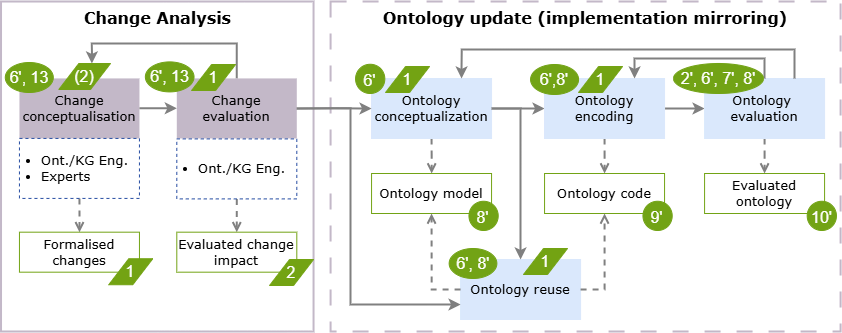

The diagram above was exported from draw.io. Its source (the exported page's mxGraphModel, read from the mxfile embedded in the PNG):
<mxGraphModel dx="3549" dy="1022" grid="1" gridSize="10" guides="1" tooltips="1" connect="1" arrows="1" fold="1" page="1" pageScale="1" pageWidth="827" pageHeight="1169" math="0" shadow="0">
  <root>
    <mxCell id="3ijAc-HE3SKjde7g0DXC-0" />
    <mxCell id="3ijAc-HE3SKjde7g0DXC-1" parent="3ijAc-HE3SKjde7g0DXC-0" />
    <mxCell id="3ijAc-HE3SKjde7g0DXC-31" value="" style="edgeStyle=orthogonalEdgeStyle;rounded=0;orthogonalLoop=1;jettySize=auto;html=1;endArrow=classic;endFill=1;strokeColor=#264DA2;strokeWidth=2;" parent="3ijAc-HE3SKjde7g0DXC-1" edge="1">
      <mxGeometry relative="1" as="geometry">
        <mxPoint x="1481.7600000000002" y="-458" as="sourcePoint" />
      </mxGeometry>
    </mxCell>
    <mxCell id="3ijAc-HE3SKjde7g0DXC-32" value="" style="edgeStyle=orthogonalEdgeStyle;rounded=0;orthogonalLoop=1;jettySize=auto;html=1;endArrow=classic;endFill=1;strokeColor=#264DA2;strokeWidth=2;" parent="3ijAc-HE3SKjde7g0DXC-1" edge="1">
      <mxGeometry relative="1" as="geometry">
        <mxPoint x="1631.7600000000002" y="-458" as="sourcePoint" />
      </mxGeometry>
    </mxCell>
    <mxCell id="oJlSZlRaGIZEYQpj5maJ-0" value="&lt;font style=&quot;font-size: 16px;&quot;&gt;Change Analysis&lt;/font&gt;" style="rounded=0;whiteSpace=wrap;html=1;fillColor=none;fontColor=#000000;fontFamily=Verdana;fontSize=13;strokeColor=light-dark(#C3B8C8,#C3B8C8);gradientColor=none;verticalAlign=top;fontStyle=1;strokeWidth=2;" vertex="1" parent="3ijAc-HE3SKjde7g0DXC-1">
      <mxGeometry x="-1279.48" y="229" width="312.54" height="330" as="geometry" />
    </mxCell>
    <mxCell id="oJlSZlRaGIZEYQpj5maJ-1" value="&lt;font color=&quot;#000000&quot;&gt;Change&lt;br&gt;conceptualisation&lt;/font&gt;" style="rounded=0;whiteSpace=wrap;html=1;fillColor=light-dark(#C3B8C8,#C3B8C8);fontColor=#FFFFFF;fontFamily=Verdana;fontSize=13;strokeColor=none;gradientColor=none;" vertex="1" parent="3ijAc-HE3SKjde7g0DXC-1">
      <mxGeometry x="-1261.0499999999993" y="305.92" width="120" height="60" as="geometry" />
    </mxCell>
    <mxCell id="oJlSZlRaGIZEYQpj5maJ-2" value="" style="edgeStyle=orthogonalEdgeStyle;rounded=0;orthogonalLoop=1;jettySize=auto;html=1;endArrow=classic;endFill=1;strokeColor=light-dark(#808080,#7F4D80);strokeWidth=2;" edge="1" parent="3ijAc-HE3SKjde7g0DXC-1" source="oJlSZlRaGIZEYQpj5maJ-1" target="oJlSZlRaGIZEYQpj5maJ-4">
      <mxGeometry relative="1" as="geometry">
        <mxPoint x="-628.2399999999994" y="344.53" as="targetPoint" />
        <mxPoint x="-988.2399999999996" y="345.53" as="sourcePoint" />
      </mxGeometry>
    </mxCell>
    <mxCell id="oJlSZlRaGIZEYQpj5maJ-3" style="edgeStyle=orthogonalEdgeStyle;rounded=0;orthogonalLoop=1;jettySize=auto;html=1;exitX=0.5;exitY=0;exitDx=0;exitDy=0;strokeColor=light-dark(#808080,#7F4D80);strokeWidth=2;align=center;verticalAlign=middle;fontFamily=Helvetica;fontSize=11;fontColor=default;labelBackgroundColor=default;endArrow=classic;endFill=1;entryX=0.64;entryY=-0.001;entryDx=0;entryDy=0;entryPerimeter=0;" edge="1" parent="3ijAc-HE3SKjde7g0DXC-1" source="oJlSZlRaGIZEYQpj5maJ-4" target="oJlSZlRaGIZEYQpj5maJ-43">
      <mxGeometry relative="1" as="geometry" />
    </mxCell>
    <mxCell id="oJlSZlRaGIZEYQpj5maJ-4" value="&lt;font color=&quot;#000000&quot;&gt;Change evaluation&lt;br&gt;&lt;/font&gt;" style="rounded=0;whiteSpace=wrap;html=1;fillColor=light-dark(#C3B8C8,#C3B8C8);fontColor=#FFFFFF;fontFamily=Verdana;fontSize=13;strokeColor=none;gradientColor=none;" vertex="1" parent="3ijAc-HE3SKjde7g0DXC-1">
      <mxGeometry x="-1103.6999999999994" y="305.92" width="120" height="60" as="geometry" />
    </mxCell>
    <mxCell id="oJlSZlRaGIZEYQpj5maJ-5" style="edgeStyle=orthogonalEdgeStyle;rounded=0;orthogonalLoop=1;jettySize=auto;html=1;endArrow=open;endFill=0;strokeWidth=2;dashed=1;strokeColor=light-dark(#808080,#7F4D80);exitX=0.5;exitY=1;exitDx=0;exitDy=0;" edge="1" parent="3ijAc-HE3SKjde7g0DXC-1" source="oJlSZlRaGIZEYQpj5maJ-12" target="oJlSZlRaGIZEYQpj5maJ-6">
      <mxGeometry relative="1" as="geometry">
        <mxPoint x="-1042.0700000000002" y="429.71000000000004" as="sourcePoint" />
      </mxGeometry>
    </mxCell>
    <mxCell id="oJlSZlRaGIZEYQpj5maJ-6" value="&lt;font color=&quot;#000000&quot;&gt;Evaluated change impact&lt;br&gt;&lt;/font&gt;" style="rounded=0;whiteSpace=wrap;html=1;fontColor=#FFFFFF;fontFamily=Verdana;fontSize=13;gradientColor=none;strokeColor=#72A315;" vertex="1" parent="3ijAc-HE3SKjde7g0DXC-1">
      <mxGeometry x="-1103.7000000000003" y="459.67999999999995" width="120" height="40" as="geometry" />
    </mxCell>
    <mxCell id="oJlSZlRaGIZEYQpj5maJ-7" style="edgeStyle=orthogonalEdgeStyle;rounded=0;orthogonalLoop=1;jettySize=auto;html=1;endArrow=open;endFill=0;strokeWidth=2;dashed=1;strokeColor=light-dark(#808080,#7F4D80);exitX=0.5;exitY=1;exitDx=0;exitDy=0;" edge="1" parent="3ijAc-HE3SKjde7g0DXC-1" source="oJlSZlRaGIZEYQpj5maJ-11" target="oJlSZlRaGIZEYQpj5maJ-8">
      <mxGeometry relative="1" as="geometry">
        <mxPoint x="-1201.08" y="435.91999999999996" as="sourcePoint" />
      </mxGeometry>
    </mxCell>
    <mxCell id="oJlSZlRaGIZEYQpj5maJ-8" value="&lt;font color=&quot;#000000&quot;&gt;Formalised changes&lt;br&gt;&lt;/font&gt;" style="rounded=0;whiteSpace=wrap;html=1;fontColor=#FFFFFF;fontFamily=Verdana;fontSize=13;gradientColor=none;strokeColor=#72A315;" vertex="1" parent="3ijAc-HE3SKjde7g0DXC-1">
      <mxGeometry x="-1261.0500000000002" y="459.67999999999995" width="120" height="40" as="geometry" />
    </mxCell>
    <mxCell id="oJlSZlRaGIZEYQpj5maJ-9" value="6', 13" style="ellipse;whiteSpace=wrap;html=1;strokeColor=#72A315;fillColor=#72A315;fontSize=16;fontColor=#FFFFFF;" vertex="1" parent="3ijAc-HE3SKjde7g0DXC-1">
      <mxGeometry x="-1275.2099999999996" y="290" width="48" height="30" as="geometry" />
    </mxCell>
    <mxCell id="oJlSZlRaGIZEYQpj5maJ-10" value="6', 13" style="ellipse;whiteSpace=wrap;html=1;strokeColor=#72A315;fillColor=#72A315;fontSize=16;fontColor=#FFFFFF;" vertex="1" parent="3ijAc-HE3SKjde7g0DXC-1">
      <mxGeometry x="-1135.1399999999999" y="289.4" width="48.66" height="30" as="geometry" />
    </mxCell>
    <mxCell id="oJlSZlRaGIZEYQpj5maJ-11" value="&lt;ul&gt;&lt;li&gt;Ont./KG Eng.&lt;/li&gt;&lt;li&gt;Experts&lt;/li&gt;&lt;/ul&gt;" style="rounded=0;whiteSpace=wrap;html=1;fillColor=none;fontColor=#000000;fontFamily=Verdana;fontSize=13;strokeColor=#264DA2;dashed=1;spacingLeft=-20;align=left;" vertex="1" parent="3ijAc-HE3SKjde7g0DXC-1">
      <mxGeometry x="-1261.0499999999997" y="365.91999999999996" width="120" height="60" as="geometry" />
    </mxCell>
    <mxCell id="oJlSZlRaGIZEYQpj5maJ-12" value="&lt;ul&gt;&lt;li&gt;Ont./KG Eng.&lt;/li&gt;&lt;/ul&gt;" style="rounded=0;whiteSpace=wrap;html=1;fillColor=none;fontColor=#000000;fontFamily=Verdana;fontSize=13;strokeColor=#264DA2;dashed=1;spacingLeft=-20;align=left;" vertex="1" parent="3ijAc-HE3SKjde7g0DXC-1">
      <mxGeometry x="-1103.6999999999998" y="366.4" width="120" height="60" as="geometry" />
    </mxCell>
    <mxCell id="oJlSZlRaGIZEYQpj5maJ-13" value="&lt;font style=&quot;font-size: 16px;&quot;&gt;Ontology update (implementation mirroring)&lt;/font&gt;" style="rounded=0;whiteSpace=wrap;html=1;fillColor=none;fontColor=#000000;fontFamily=Verdana;fontSize=13;strokeColor=light-dark(#c3b8c8, #7F4D80);gradientColor=none;verticalAlign=top;fontStyle=1;strokeWidth=2;dashed=1;dashPattern=8 8;" vertex="1" parent="3ijAc-HE3SKjde7g0DXC-1">
      <mxGeometry x="-949.9199999999998" y="229" width="510" height="330" as="geometry" />
    </mxCell>
    <mxCell id="oJlSZlRaGIZEYQpj5maJ-14" value="" style="edgeStyle=orthogonalEdgeStyle;rounded=0;orthogonalLoop=1;jettySize=auto;html=1;endArrow=classic;endFill=1;strokeColor=light-dark(#808080,#7F4D80);strokeWidth=2;" edge="1" parent="3ijAc-HE3SKjde7g0DXC-1" source="oJlSZlRaGIZEYQpj5maJ-16" target="oJlSZlRaGIZEYQpj5maJ-20">
      <mxGeometry relative="1" as="geometry" />
    </mxCell>
    <mxCell id="oJlSZlRaGIZEYQpj5maJ-15" value="" style="edgeStyle=orthogonalEdgeStyle;rounded=0;orthogonalLoop=1;jettySize=auto;html=1;endArrow=open;endFill=0;strokeWidth=2;dashed=1;strokeColor=#808080;exitX=0.5;exitY=1;exitDx=0;exitDy=0;" edge="1" parent="3ijAc-HE3SKjde7g0DXC-1" source="oJlSZlRaGIZEYQpj5maJ-16" target="oJlSZlRaGIZEYQpj5maJ-17">
      <mxGeometry relative="1" as="geometry">
        <mxPoint x="-848.1799999999997" y="371" as="sourcePoint" />
      </mxGeometry>
    </mxCell>
    <mxCell id="oJlSZlRaGIZEYQpj5maJ-16" value="&lt;font color=&quot;#000000&quot;&gt;Ontology conceptualization&lt;/font&gt;" style="rounded=0;whiteSpace=wrap;html=1;fillColor=#dae8fc;fontFamily=Verdana;fontSize=13;strokeColor=#DAE8FC;" vertex="1" parent="3ijAc-HE3SKjde7g0DXC-1">
      <mxGeometry x="-908.9399999999998" y="306" width="120" height="60" as="geometry" />
    </mxCell>
    <mxCell id="oJlSZlRaGIZEYQpj5maJ-17" value="&lt;font color=&quot;#000000&quot;&gt;Ontology model&lt;/font&gt;" style="rounded=0;whiteSpace=wrap;html=1;fillColor=none;fontColor=#FFFFFF;fontFamily=Verdana;fontSize=13;gradientColor=none;strokeColor=#72A315;" vertex="1" parent="3ijAc-HE3SKjde7g0DXC-1">
      <mxGeometry x="-908.9399999999998" y="401.0000000000002" width="120" height="40" as="geometry" />
    </mxCell>
    <mxCell id="oJlSZlRaGIZEYQpj5maJ-18" value="" style="edgeStyle=orthogonalEdgeStyle;rounded=0;orthogonalLoop=1;jettySize=auto;html=1;endArrow=classic;endFill=1;strokeColor=light-dark(#808080,#7F4D80);strokeWidth=2;" edge="1" parent="3ijAc-HE3SKjde7g0DXC-1" source="oJlSZlRaGIZEYQpj5maJ-20" target="oJlSZlRaGIZEYQpj5maJ-22">
      <mxGeometry relative="1" as="geometry" />
    </mxCell>
    <mxCell id="oJlSZlRaGIZEYQpj5maJ-19" value="" style="edgeStyle=orthogonalEdgeStyle;rounded=0;orthogonalLoop=1;jettySize=auto;html=1;endArrow=open;endFill=0;strokeWidth=2;dashed=1;strokeColor=#808080;exitX=0.5;exitY=1;exitDx=0;exitDy=0;" edge="1" parent="3ijAc-HE3SKjde7g0DXC-1" source="oJlSZlRaGIZEYQpj5maJ-20" target="oJlSZlRaGIZEYQpj5maJ-23">
      <mxGeometry relative="1" as="geometry">
        <mxPoint x="-675.92" y="391" as="targetPoint" />
        <mxPoint x="-675.9799999999999" y="371" as="sourcePoint" />
      </mxGeometry>
    </mxCell>
    <mxCell id="oJlSZlRaGIZEYQpj5maJ-20" value="&lt;span style=&quot;color: rgb(0 , 0 , 0)&quot;&gt;Ontology encoding&lt;/span&gt;" style="rounded=0;whiteSpace=wrap;html=1;fillColor=#dae8fc;fontFamily=Verdana;fontSize=13;strokeColor=#DAE8FC;" vertex="1" parent="3ijAc-HE3SKjde7g0DXC-1">
      <mxGeometry x="-735.9399999999998" y="306" width="120" height="60" as="geometry" />
    </mxCell>
    <mxCell id="oJlSZlRaGIZEYQpj5maJ-21" style="edgeStyle=orthogonalEdgeStyle;rounded=0;orthogonalLoop=1;jettySize=auto;html=1;exitX=0.5;exitY=1;exitDx=0;exitDy=0;endArrow=open;endFill=0;strokeWidth=2;dashed=1;strokeColor=#808080;" edge="1" parent="3ijAc-HE3SKjde7g0DXC-1" source="oJlSZlRaGIZEYQpj5maJ-22" target="oJlSZlRaGIZEYQpj5maJ-24">
      <mxGeometry relative="1" as="geometry">
        <mxPoint x="-515.9200000000004" y="371" as="sourcePoint" />
      </mxGeometry>
    </mxCell>
    <mxCell id="oJlSZlRaGIZEYQpj5maJ-22" value="&lt;span style=&quot;color: rgb(0 , 0 , 0)&quot;&gt;Ontology&amp;nbsp;&lt;br&gt;&lt;/span&gt;&lt;font color=&quot;#000000&quot;&gt;evaluation&lt;/font&gt;" style="rounded=0;whiteSpace=wrap;html=1;fillColor=#dae8fc;fontFamily=Verdana;fontSize=13;strokeColor=#DAE8FC;" vertex="1" parent="3ijAc-HE3SKjde7g0DXC-1">
      <mxGeometry x="-575.92" y="306" width="120" height="60" as="geometry" />
    </mxCell>
    <mxCell id="oJlSZlRaGIZEYQpj5maJ-23" value="&lt;font color=&quot;#000000&quot;&gt;Ontology code&lt;/font&gt;" style="rounded=0;whiteSpace=wrap;html=1;fillColor=none;fontColor=#FFFFFF;fontFamily=Verdana;fontSize=13;gradientColor=none;strokeColor=#72A315;" vertex="1" parent="3ijAc-HE3SKjde7g0DXC-1">
      <mxGeometry x="-735.9399999999998" y="401.0000000000002" width="120" height="40" as="geometry" />
    </mxCell>
    <mxCell id="oJlSZlRaGIZEYQpj5maJ-24" value="&lt;font color=&quot;#000000&quot;&gt;Evaluated ontology&lt;/font&gt;" style="rounded=0;whiteSpace=wrap;html=1;fillColor=none;fontColor=#FFFFFF;fontFamily=Verdana;fontSize=13;gradientColor=none;strokeColor=#72A315;" vertex="1" parent="3ijAc-HE3SKjde7g0DXC-1">
      <mxGeometry x="-575.92" y="401.0000000000002" width="120" height="40" as="geometry" />
    </mxCell>
    <mxCell id="oJlSZlRaGIZEYQpj5maJ-25" value="&lt;font color=&quot;#000000&quot;&gt;Ontology reuse&lt;/font&gt;" style="rounded=0;whiteSpace=wrap;html=1;fillColor=#dae8fc;fontFamily=Verdana;fontSize=13;strokeColor=#DAE8FC;" vertex="1" parent="3ijAc-HE3SKjde7g0DXC-1">
      <mxGeometry x="-819.92" y="487" width="120" height="60" as="geometry" />
    </mxCell>
    <mxCell id="oJlSZlRaGIZEYQpj5maJ-26" style="edgeStyle=orthogonalEdgeStyle;rounded=0;orthogonalLoop=1;jettySize=auto;html=1;exitX=1;exitY=0.5;exitDx=0;exitDy=0;endArrow=classic;endFill=1;strokeColor=#808080;strokeWidth=2;" edge="1" parent="3ijAc-HE3SKjde7g0DXC-1" source="oJlSZlRaGIZEYQpj5maJ-16" target="oJlSZlRaGIZEYQpj5maJ-25">
      <mxGeometry relative="1" as="geometry">
        <mxPoint x="-921.92" y="291" as="sourcePoint" />
        <mxPoint x="-811.92" y="551" as="targetPoint" />
      </mxGeometry>
    </mxCell>
    <mxCell id="oJlSZlRaGIZEYQpj5maJ-27" style="edgeStyle=orthogonalEdgeStyle;rounded=0;orthogonalLoop=1;jettySize=auto;html=1;exitX=0.5;exitY=0;exitDx=0;exitDy=0;entryX=0.75;entryY=0;entryDx=0;entryDy=0;endArrow=classic;endFill=1;strokeColor=#808080;strokeWidth=2;" edge="1" parent="3ijAc-HE3SKjde7g0DXC-1" source="oJlSZlRaGIZEYQpj5maJ-22" target="oJlSZlRaGIZEYQpj5maJ-20">
      <mxGeometry relative="1" as="geometry">
        <mxPoint x="-665.92" y="516" as="sourcePoint" />
        <mxPoint x="-665.92" y="476" as="targetPoint" />
      </mxGeometry>
    </mxCell>
    <mxCell id="oJlSZlRaGIZEYQpj5maJ-28" style="edgeStyle=orthogonalEdgeStyle;rounded=0;orthogonalLoop=1;jettySize=auto;html=1;entryX=0.75;entryY=0;entryDx=0;entryDy=0;endArrow=classic;endFill=1;strokeColor=#808080;strokeWidth=2;exitX=0.75;exitY=0;exitDx=0;exitDy=0;" edge="1" parent="3ijAc-HE3SKjde7g0DXC-1" source="oJlSZlRaGIZEYQpj5maJ-22" target="oJlSZlRaGIZEYQpj5maJ-16">
      <mxGeometry relative="1" as="geometry">
        <mxPoint x="-521.92" y="306" as="sourcePoint" />
        <mxPoint x="-671.92" y="316" as="targetPoint" />
        <Array as="points">
          <mxPoint x="-485.9999999999999" y="277" />
          <mxPoint x="-818.9999999999999" y="277" />
        </Array>
      </mxGeometry>
    </mxCell>
    <mxCell id="oJlSZlRaGIZEYQpj5maJ-29" style="edgeStyle=orthogonalEdgeStyle;rounded=0;orthogonalLoop=1;jettySize=auto;html=1;entryX=0;entryY=0.5;entryDx=0;entryDy=0;endArrow=classic;endFill=1;strokeColor=light-dark(#808080,#7F4D80);strokeWidth=2;exitX=1;exitY=0.5;exitDx=0;exitDy=0;" edge="1" parent="3ijAc-HE3SKjde7g0DXC-1" source="oJlSZlRaGIZEYQpj5maJ-4" target="oJlSZlRaGIZEYQpj5maJ-16">
      <mxGeometry relative="1" as="geometry">
        <mxPoint x="-1020" y="180" as="sourcePoint" />
        <mxPoint x="-847.92" y="316" as="targetPoint" />
      </mxGeometry>
    </mxCell>
    <mxCell id="oJlSZlRaGIZEYQpj5maJ-30" style="edgeStyle=orthogonalEdgeStyle;rounded=0;orthogonalLoop=1;jettySize=auto;html=1;entryX=0;entryY=0.75;entryDx=0;entryDy=0;endArrow=classic;endFill=1;strokeColor=#808080;strokeWidth=2;exitX=1;exitY=0.5;exitDx=0;exitDy=0;" edge="1" parent="3ijAc-HE3SKjde7g0DXC-1" source="oJlSZlRaGIZEYQpj5maJ-4" target="oJlSZlRaGIZEYQpj5maJ-25">
      <mxGeometry relative="1" as="geometry">
        <Array as="points">
          <mxPoint x="-930" y="336" />
          <mxPoint x="-930" y="532" />
        </Array>
        <mxPoint x="-1000" y="180" as="sourcePoint" />
        <mxPoint x="-845.92" y="494" as="targetPoint" />
      </mxGeometry>
    </mxCell>
    <mxCell id="oJlSZlRaGIZEYQpj5maJ-31" value="" style="edgeStyle=orthogonalEdgeStyle;rounded=0;orthogonalLoop=1;jettySize=auto;html=1;endArrow=open;endFill=0;strokeWidth=2;strokeColor=#808080;dashed=1;exitX=0;exitY=0.5;exitDx=0;exitDy=0;entryX=0.5;entryY=1;entryDx=0;entryDy=0;" edge="1" parent="3ijAc-HE3SKjde7g0DXC-1" source="oJlSZlRaGIZEYQpj5maJ-25" target="oJlSZlRaGIZEYQpj5maJ-17">
      <mxGeometry relative="1" as="geometry">
        <mxPoint x="-836.92" y="537" as="sourcePoint" />
        <mxPoint x="-1314.9199999999996" y="426" as="targetPoint" />
      </mxGeometry>
    </mxCell>
    <mxCell id="oJlSZlRaGIZEYQpj5maJ-32" value="" style="edgeStyle=orthogonalEdgeStyle;rounded=0;orthogonalLoop=1;jettySize=auto;html=1;endArrow=open;endFill=0;strokeWidth=2;strokeColor=#808080;dashed=1;exitX=1;exitY=0.5;exitDx=0;exitDy=0;entryX=0.5;entryY=1;entryDx=0;entryDy=0;" edge="1" parent="3ijAc-HE3SKjde7g0DXC-1" source="oJlSZlRaGIZEYQpj5maJ-25" target="oJlSZlRaGIZEYQpj5maJ-23">
      <mxGeometry relative="1" as="geometry">
        <mxPoint x="-809.92" y="547" as="sourcePoint" />
        <mxPoint x="-821.92" y="479" as="targetPoint" />
      </mxGeometry>
    </mxCell>
    <mxCell id="oJlSZlRaGIZEYQpj5maJ-33" value="9'" style="ellipse;whiteSpace=wrap;html=1;aspect=fixed;fontSize=16;fontColor=#FFFFFF;strokeColor=#72A315;fillColor=#72A315;verticalAlign=top;" vertex="1" parent="3ijAc-HE3SKjde7g0DXC-1">
      <mxGeometry x="-637.5399999999998" y="428.76" width="29.24" height="29.24" as="geometry" />
    </mxCell>
    <mxCell id="oJlSZlRaGIZEYQpj5maJ-34" value="6'" style="ellipse;whiteSpace=wrap;html=1;aspect=fixed;fontSize=16;fontColor=#FFFFFF;strokeColor=#72A315;fillColor=#72A315;verticalAlign=top;" vertex="1" parent="3ijAc-HE3SKjde7g0DXC-1">
      <mxGeometry x="-924.92" y="291.76" width="29.24" height="29.24" as="geometry" />
    </mxCell>
    <mxCell id="oJlSZlRaGIZEYQpj5maJ-35" value="8'" style="ellipse;whiteSpace=wrap;html=1;aspect=fixed;fontSize=16;fontColor=#FFFFFF;strokeColor=#72A315;fillColor=#72A315;verticalAlign=top;" vertex="1" parent="3ijAc-HE3SKjde7g0DXC-1">
      <mxGeometry x="-811.5399999999998" y="428.76" width="29.24" height="29.24" as="geometry" />
    </mxCell>
    <mxCell id="oJlSZlRaGIZEYQpj5maJ-36" value="2', 6', 7', 8'" style="ellipse;whiteSpace=wrap;html=1;strokeColor=#72A315;fillColor=#72A315;fontSize=16;fontColor=#FFFFFF;" vertex="1" parent="3ijAc-HE3SKjde7g0DXC-1">
      <mxGeometry x="-606.9999999999999" y="291" width="90" height="30" as="geometry" />
    </mxCell>
    <mxCell id="oJlSZlRaGIZEYQpj5maJ-37" value="10'" style="ellipse;whiteSpace=wrap;html=1;aspect=fixed;fontSize=16;fontColor=#FFFFFF;strokeColor=#72A315;fillColor=#72A315;verticalAlign=top;" vertex="1" parent="3ijAc-HE3SKjde7g0DXC-1">
      <mxGeometry x="-473.3000000000002" y="428.76" width="29.24" height="29.24" as="geometry" />
    </mxCell>
    <mxCell id="oJlSZlRaGIZEYQpj5maJ-38" value="6',8'" style="ellipse;whiteSpace=wrap;html=1;strokeColor=#72A315;fillColor=#72A315;fontSize=16;fontColor=#FFFFFF;" vertex="1" parent="3ijAc-HE3SKjde7g0DXC-1">
      <mxGeometry x="-749.92" y="292" width="48" height="30" as="geometry" />
    </mxCell>
    <mxCell id="oJlSZlRaGIZEYQpj5maJ-39" value="6', 8'" style="ellipse;whiteSpace=wrap;html=1;strokeColor=#72A315;fillColor=#72A315;fontSize=16;fontColor=#FFFFFF;" vertex="1" parent="3ijAc-HE3SKjde7g0DXC-1">
      <mxGeometry x="-831.34" y="476" width="47.72" height="30" as="geometry" />
    </mxCell>
    <mxCell id="oJlSZlRaGIZEYQpj5maJ-40" value="1" style="shape=parallelogram;perimeter=parallelogramPerimeter;whiteSpace=wrap;html=1;fixedSize=1;fillColor=light-dark(#73A313,#7F4D80);strokeColor=light-dark(#73A313,#7F4D80);fontSize=16;fontColor=#FFFFFF;" vertex="1" parent="3ijAc-HE3SKjde7g0DXC-1">
      <mxGeometry x="-1171.74" y="486.24" width="44" height="26" as="geometry" />
    </mxCell>
    <mxCell id="oJlSZlRaGIZEYQpj5maJ-41" value="2" style="shape=parallelogram;perimeter=parallelogramPerimeter;whiteSpace=wrap;html=1;fixedSize=1;fillColor=light-dark(#73A313,#7F4D80);strokeColor=light-dark(#73A313,#7F4D80);fontSize=16;fontColor=#FFFFFF;" vertex="1" parent="3ijAc-HE3SKjde7g0DXC-1">
      <mxGeometry x="-1010.9399999999999" y="487" width="44" height="26" as="geometry" />
    </mxCell>
    <mxCell id="oJlSZlRaGIZEYQpj5maJ-42" value="1" style="shape=parallelogram;perimeter=parallelogramPerimeter;whiteSpace=wrap;html=1;fixedSize=1;fillColor=light-dark(#73A313,#7F4D80);strokeColor=light-dark(#73A313,#7F4D80);fontSize=16;fontColor=#FFFFFF;" vertex="1" parent="3ijAc-HE3SKjde7g0DXC-1">
      <mxGeometry x="-1088.9099999999999" y="292" width="44" height="26" as="geometry" />
    </mxCell>
    <mxCell id="oJlSZlRaGIZEYQpj5maJ-43" value="(2)" style="shape=parallelogram;perimeter=parallelogramPerimeter;whiteSpace=wrap;html=1;fixedSize=1;fillColor=light-dark(#73A313,#7F4D80);strokeColor=light-dark(#73A313,#7F4D80);fontSize=16;fontColor=#FFFFFF;" vertex="1" parent="3ijAc-HE3SKjde7g0DXC-1">
      <mxGeometry x="-1221.67" y="291" width="51.67" height="26" as="geometry" />
    </mxCell>
    <mxCell id="oJlSZlRaGIZEYQpj5maJ-44" value="1" style="shape=parallelogram;perimeter=parallelogramPerimeter;whiteSpace=wrap;html=1;fixedSize=1;fillColor=light-dark(#73A313,#7F4D80);strokeColor=light-dark(#73A313,#7F4D80);fontSize=16;fontColor=#FFFFFF;" vertex="1" parent="3ijAc-HE3SKjde7g0DXC-1">
      <mxGeometry x="-701.94" y="294" width="44" height="26" as="geometry" />
    </mxCell>
    <mxCell id="oJlSZlRaGIZEYQpj5maJ-45" value="1" style="shape=parallelogram;perimeter=parallelogramPerimeter;whiteSpace=wrap;html=1;fixedSize=1;fillColor=light-dark(#73A313,#7F4D80);strokeColor=light-dark(#73A313,#7F4D80);fontSize=16;fontColor=#FFFFFF;" vertex="1" parent="3ijAc-HE3SKjde7g0DXC-1">
      <mxGeometry x="-894.94" y="294" width="44" height="26" as="geometry" />
    </mxCell>
    <mxCell id="oJlSZlRaGIZEYQpj5maJ-46" value="1" style="shape=parallelogram;perimeter=parallelogramPerimeter;whiteSpace=wrap;html=1;fixedSize=1;fillColor=light-dark(#73A313,#7F4D80);strokeColor=light-dark(#73A313,#7F4D80);fontSize=16;fontColor=#FFFFFF;" vertex="1" parent="3ijAc-HE3SKjde7g0DXC-1">
      <mxGeometry x="-757" y="476" width="44" height="26" as="geometry" />
    </mxCell>
  </root>
</mxGraphModel>